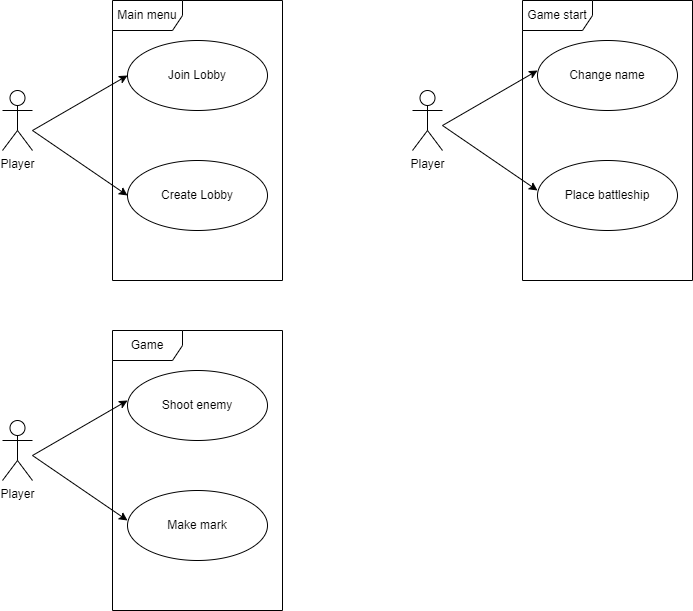

The diagram above was exported from draw.io. Its source (the exported page's mxGraphModel, read from the mxfile embedded in the PNG):
<mxGraphModel dx="1050" dy="613" grid="1" gridSize="10" guides="1" tooltips="1" connect="1" arrows="1" fold="1" page="1" pageScale="1" pageWidth="827" pageHeight="1169" math="0" shadow="0">
  <root>
    <mxCell id="0" />
    <mxCell id="1" parent="0" />
    <mxCell id="zrPQs3Oyayq9DjysJ0xA-1" value="Player" style="shape=umlActor;verticalLabelPosition=bottom;verticalAlign=top;html=1;" parent="1" vertex="1">
      <mxGeometry x="20" y="100" width="30" height="60" as="geometry" />
    </mxCell>
    <mxCell id="zrPQs3Oyayq9DjysJ0xA-3" value="Main menu" style="shape=umlFrame;whiteSpace=wrap;html=1;pointerEvents=0;width=70;height=30;" parent="1" vertex="1">
      <mxGeometry x="130" y="10" width="170" height="280" as="geometry" />
    </mxCell>
    <mxCell id="zrPQs3Oyayq9DjysJ0xA-4" value="Join Lobby" style="ellipse;whiteSpace=wrap;html=1;" parent="1" vertex="1">
      <mxGeometry x="145" y="50" width="140" height="70" as="geometry" />
    </mxCell>
    <mxCell id="zrPQs3Oyayq9DjysJ0xA-5" value="Create Lobby" style="ellipse;whiteSpace=wrap;html=1;" parent="1" vertex="1">
      <mxGeometry x="145" y="170" width="140" height="70" as="geometry" />
    </mxCell>
    <mxCell id="zrPQs3Oyayq9DjysJ0xA-8" value="Player&lt;br&gt;" style="shape=umlActor;verticalLabelPosition=bottom;verticalAlign=top;html=1;" parent="1" vertex="1">
      <mxGeometry x="430" y="100" width="30" height="60" as="geometry" />
    </mxCell>
    <mxCell id="zrPQs3Oyayq9DjysJ0xA-9" value="Game start" style="shape=umlFrame;whiteSpace=wrap;html=1;pointerEvents=0;width=70;height=30;" parent="1" vertex="1">
      <mxGeometry x="540" y="10" width="170" height="280" as="geometry" />
    </mxCell>
    <mxCell id="zrPQs3Oyayq9DjysJ0xA-10" value="Change name" style="ellipse;whiteSpace=wrap;html=1;" parent="1" vertex="1">
      <mxGeometry x="555" y="50" width="140" height="70" as="geometry" />
    </mxCell>
    <mxCell id="zrPQs3Oyayq9DjysJ0xA-11" value="Place battleship" style="ellipse;whiteSpace=wrap;html=1;" parent="1" vertex="1">
      <mxGeometry x="555" y="170" width="140" height="70" as="geometry" />
    </mxCell>
    <mxCell id="zrPQs3Oyayq9DjysJ0xA-13" value="" style="endArrow=classic;html=1;rounded=0;entryX=0;entryY=0.5;entryDx=0;entryDy=0;" parent="1" target="zrPQs3Oyayq9DjysJ0xA-4" edge="1">
      <mxGeometry width="50" height="50" relative="1" as="geometry">
        <mxPoint x="50" y="140" as="sourcePoint" />
        <mxPoint x="100" y="90" as="targetPoint" />
      </mxGeometry>
    </mxCell>
    <mxCell id="zrPQs3Oyayq9DjysJ0xA-14" value="" style="endArrow=classic;html=1;rounded=0;entryX=0;entryY=0.5;entryDx=0;entryDy=0;" parent="1" target="zrPQs3Oyayq9DjysJ0xA-5" edge="1">
      <mxGeometry width="50" height="50" relative="1" as="geometry">
        <mxPoint x="50" y="140" as="sourcePoint" />
        <mxPoint x="155" y="95" as="targetPoint" />
      </mxGeometry>
    </mxCell>
    <mxCell id="zrPQs3Oyayq9DjysJ0xA-17" value="" style="endArrow=classic;html=1;rounded=0;entryX=0;entryY=0.5;entryDx=0;entryDy=0;" parent="1" edge="1">
      <mxGeometry width="50" height="50" relative="1" as="geometry">
        <mxPoint x="460" y="135" as="sourcePoint" />
        <mxPoint x="555" y="80" as="targetPoint" />
      </mxGeometry>
    </mxCell>
    <mxCell id="zrPQs3Oyayq9DjysJ0xA-18" value="" style="endArrow=classic;html=1;rounded=0;entryX=0;entryY=0.5;entryDx=0;entryDy=0;" parent="1" edge="1">
      <mxGeometry width="50" height="50" relative="1" as="geometry">
        <mxPoint x="460" y="135" as="sourcePoint" />
        <mxPoint x="555" y="200" as="targetPoint" />
      </mxGeometry>
    </mxCell>
    <mxCell id="zrPQs3Oyayq9DjysJ0xA-19" value="Player&lt;br&gt;" style="shape=umlActor;verticalLabelPosition=bottom;verticalAlign=top;html=1;" parent="1" vertex="1">
      <mxGeometry x="20" y="430" width="30" height="60" as="geometry" />
    </mxCell>
    <mxCell id="zrPQs3Oyayq9DjysJ0xA-20" value="Game" style="shape=umlFrame;whiteSpace=wrap;html=1;pointerEvents=0;width=70;height=30;" parent="1" vertex="1">
      <mxGeometry x="130" y="340" width="170" height="280" as="geometry" />
    </mxCell>
    <mxCell id="zrPQs3Oyayq9DjysJ0xA-21" value="Shoot enemy" style="ellipse;whiteSpace=wrap;html=1;" parent="1" vertex="1">
      <mxGeometry x="145" y="380" width="140" height="70" as="geometry" />
    </mxCell>
    <mxCell id="zrPQs3Oyayq9DjysJ0xA-22" value="Make mark" style="ellipse;whiteSpace=wrap;html=1;" parent="1" vertex="1">
      <mxGeometry x="145" y="500" width="140" height="70" as="geometry" />
    </mxCell>
    <mxCell id="zrPQs3Oyayq9DjysJ0xA-23" value="" style="endArrow=classic;html=1;rounded=0;entryX=0;entryY=0.5;entryDx=0;entryDy=0;" parent="1" edge="1">
      <mxGeometry width="50" height="50" relative="1" as="geometry">
        <mxPoint x="50" y="465" as="sourcePoint" />
        <mxPoint x="145" y="410" as="targetPoint" />
      </mxGeometry>
    </mxCell>
    <mxCell id="zrPQs3Oyayq9DjysJ0xA-24" value="" style="endArrow=classic;html=1;rounded=0;entryX=0;entryY=0.5;entryDx=0;entryDy=0;" parent="1" edge="1">
      <mxGeometry width="50" height="50" relative="1" as="geometry">
        <mxPoint x="50" y="465" as="sourcePoint" />
        <mxPoint x="145" y="530" as="targetPoint" />
      </mxGeometry>
    </mxCell>
  </root>
</mxGraphModel>